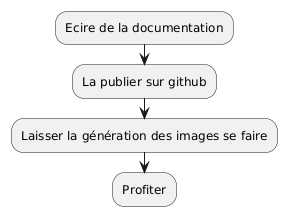

The diagram above was rendered by PlantUML. Its source (embedded in the PNG):
@startuml
:Ecire de la documentation;
:La publier sur github;
:Laisser la génération des images se faire;
:Profiter;
@enduml